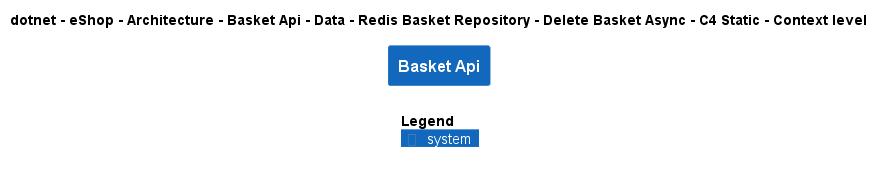

The diagram above was rendered by PlantUML. Its source (embedded in the PNG):
@startuml
!include ..\..\..\..\..\..\..\..\..\..\..\.c4s\C4_Context.puml

AddElementTag("c4interflow:lifecycle:new", $bgColor=green, $fontColor=#ffffff, $borderColor=green, $shadowing="False")
AddElementTag("c4interflow:lifecycle:changed", $bgColor=orange, $fontColor=#ffffff, $borderColor=orange, $shadowing="False")
AddElementTag("c4interflow:lifecycle:removed", $bgColor=red, $fontColor=#ffffff, $borderColor=red, $shadowing="False")

AddRelTag("c4interflow:lifecycle:new", $textColor=green, $lineColor=green)
AddRelTag("c4interflow:lifecycle:changed", $textColor=orange, $lineColor=orange)
AddRelTag("c4interflow:lifecycle:removed", $textColor=red, $lineColor=red)

SHOW_PERSON_PORTRAIT()
LAYOUT_TOP_DOWN()

skinparam linetype polyline

title dotnet - eShop - Architecture - Basket Api - Data - Redis Basket Repository - Delete Basket Async - C4 Static - Context level

System(dotnet.eShop.Architecture.SoftwareSystems.BasketApi, "Basket Api", "")



SHOW_LEGEND()
@enduml